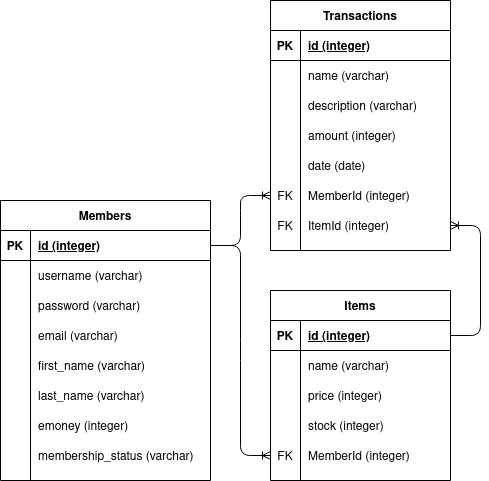

The diagram above was exported from draw.io. Its source (the exported page's mxGraphModel, read from the mxfile embedded in the PNG):
<mxGraphModel dx="796" dy="1555" grid="1" gridSize="10" guides="1" tooltips="1" connect="1" arrows="1" fold="1" page="1" pageScale="1" pageWidth="850" pageHeight="1100" math="0" shadow="0">
  <root>
    <mxCell id="0" />
    <mxCell id="1" parent="0" />
    <mxCell id="1Amsc6UxJU8JAaLkuq62-1" value="" style="edgeStyle=entityRelationEdgeStyle;fontSize=12;html=1;endArrow=ERoneToMany;" parent="1" source="1Amsc6UxJU8JAaLkuq62-29" target="1Amsc6UxJU8JAaLkuq62-25" edge="1">
      <mxGeometry width="100" height="100" relative="1" as="geometry">
        <mxPoint x="770" y="80" as="sourcePoint" />
        <mxPoint x="720" y="-10" as="targetPoint" />
      </mxGeometry>
    </mxCell>
    <mxCell id="1Amsc6UxJU8JAaLkuq62-4" value="" style="edgeStyle=entityRelationEdgeStyle;fontSize=12;html=1;endArrow=ERoneToMany;exitX=1;exitY=0.5;exitDx=0;exitDy=0;entryX=0;entryY=0.5;entryDx=0;entryDy=0;" parent="1" source="1Amsc6UxJU8JAaLkuq62-55" target="1Amsc6UxJU8JAaLkuq62-22" edge="1">
      <mxGeometry width="100" height="100" relative="1" as="geometry">
        <mxPoint x="470" y="-190" as="sourcePoint" />
        <mxPoint x="570" y="-290" as="targetPoint" />
      </mxGeometry>
    </mxCell>
    <mxCell id="1Amsc6UxJU8JAaLkuq62-5" value="" style="edgeStyle=entityRelationEdgeStyle;fontSize=12;html=1;endArrow=ERoneToMany;exitX=1;exitY=0.5;exitDx=0;exitDy=0;entryX=0;entryY=0.5;entryDx=0;entryDy=0;" parent="1" source="1Amsc6UxJU8JAaLkuq62-55" target="1Amsc6UxJU8JAaLkuq62-41" edge="1">
      <mxGeometry width="100" height="100" relative="1" as="geometry">
        <mxPoint x="470" y="-190" as="sourcePoint" />
        <mxPoint x="570" y="-290" as="targetPoint" />
      </mxGeometry>
    </mxCell>
    <mxCell id="1Amsc6UxJU8JAaLkuq62-6" value="Transactions" style="shape=table;startSize=30;container=1;collapsible=1;childLayout=tableLayout;fixedRows=1;rowLines=0;fontStyle=1;align=center;resizeLast=1;" parent="1" vertex="1">
      <mxGeometry x="350" y="-600" width="180" height="250" as="geometry" />
    </mxCell>
    <mxCell id="1Amsc6UxJU8JAaLkuq62-7" value="" style="shape=partialRectangle;collapsible=0;dropTarget=0;pointerEvents=0;fillColor=none;top=0;left=0;bottom=1;right=0;points=[[0,0.5],[1,0.5]];portConstraint=eastwest;" parent="1Amsc6UxJU8JAaLkuq62-6" vertex="1">
      <mxGeometry y="30" width="180" height="30" as="geometry" />
    </mxCell>
    <mxCell id="1Amsc6UxJU8JAaLkuq62-8" value="PK" style="shape=partialRectangle;connectable=0;fillColor=none;top=0;left=0;bottom=0;right=0;fontStyle=1;overflow=hidden;" parent="1Amsc6UxJU8JAaLkuq62-7" vertex="1">
      <mxGeometry width="30" height="30" as="geometry" />
    </mxCell>
    <mxCell id="1Amsc6UxJU8JAaLkuq62-9" value="id (integer)" style="shape=partialRectangle;connectable=0;fillColor=none;top=0;left=0;bottom=0;right=0;align=left;spacingLeft=6;fontStyle=5;overflow=hidden;" parent="1Amsc6UxJU8JAaLkuq62-7" vertex="1">
      <mxGeometry x="30" width="150" height="30" as="geometry" />
    </mxCell>
    <mxCell id="1Amsc6UxJU8JAaLkuq62-10" value="" style="shape=partialRectangle;collapsible=0;dropTarget=0;pointerEvents=0;fillColor=none;top=0;left=0;bottom=0;right=0;points=[[0,0.5],[1,0.5]];portConstraint=eastwest;" parent="1Amsc6UxJU8JAaLkuq62-6" vertex="1">
      <mxGeometry y="60" width="180" height="30" as="geometry" />
    </mxCell>
    <mxCell id="1Amsc6UxJU8JAaLkuq62-11" value="" style="shape=partialRectangle;connectable=0;fillColor=none;top=0;left=0;bottom=0;right=0;editable=1;overflow=hidden;" parent="1Amsc6UxJU8JAaLkuq62-10" vertex="1">
      <mxGeometry width="30" height="30" as="geometry" />
    </mxCell>
    <mxCell id="1Amsc6UxJU8JAaLkuq62-12" value="name (varchar)" style="shape=partialRectangle;connectable=0;fillColor=none;top=0;left=0;bottom=0;right=0;align=left;spacingLeft=6;overflow=hidden;" parent="1Amsc6UxJU8JAaLkuq62-10" vertex="1">
      <mxGeometry x="30" width="150" height="30" as="geometry" />
    </mxCell>
    <mxCell id="1Amsc6UxJU8JAaLkuq62-13" value="" style="shape=partialRectangle;collapsible=0;dropTarget=0;pointerEvents=0;fillColor=none;top=0;left=0;bottom=0;right=0;points=[[0,0.5],[1,0.5]];portConstraint=eastwest;" parent="1Amsc6UxJU8JAaLkuq62-6" vertex="1">
      <mxGeometry y="90" width="180" height="30" as="geometry" />
    </mxCell>
    <mxCell id="1Amsc6UxJU8JAaLkuq62-14" value="" style="shape=partialRectangle;connectable=0;fillColor=none;top=0;left=0;bottom=0;right=0;editable=1;overflow=hidden;" parent="1Amsc6UxJU8JAaLkuq62-13" vertex="1">
      <mxGeometry width="30" height="30" as="geometry" />
    </mxCell>
    <mxCell id="1Amsc6UxJU8JAaLkuq62-15" value="description (varchar)" style="shape=partialRectangle;connectable=0;fillColor=none;top=0;left=0;bottom=0;right=0;align=left;spacingLeft=6;overflow=hidden;" parent="1Amsc6UxJU8JAaLkuq62-13" vertex="1">
      <mxGeometry x="30" width="150" height="30" as="geometry" />
    </mxCell>
    <mxCell id="1Amsc6UxJU8JAaLkuq62-16" value="" style="shape=partialRectangle;collapsible=0;dropTarget=0;pointerEvents=0;fillColor=none;top=0;left=0;bottom=0;right=0;points=[[0,0.5],[1,0.5]];portConstraint=eastwest;" parent="1Amsc6UxJU8JAaLkuq62-6" vertex="1">
      <mxGeometry y="120" width="180" height="30" as="geometry" />
    </mxCell>
    <mxCell id="1Amsc6UxJU8JAaLkuq62-17" value="" style="shape=partialRectangle;connectable=0;fillColor=none;top=0;left=0;bottom=0;right=0;editable=1;overflow=hidden;" parent="1Amsc6UxJU8JAaLkuq62-16" vertex="1">
      <mxGeometry width="30" height="30" as="geometry" />
    </mxCell>
    <mxCell id="1Amsc6UxJU8JAaLkuq62-18" value="amount (integer)" style="shape=partialRectangle;connectable=0;fillColor=none;top=0;left=0;bottom=0;right=0;align=left;spacingLeft=6;overflow=hidden;" parent="1Amsc6UxJU8JAaLkuq62-16" vertex="1">
      <mxGeometry x="30" width="150" height="30" as="geometry" />
    </mxCell>
    <mxCell id="1Amsc6UxJU8JAaLkuq62-19" value="" style="shape=partialRectangle;collapsible=0;dropTarget=0;pointerEvents=0;fillColor=none;top=0;left=0;bottom=0;right=0;points=[[0,0.5],[1,0.5]];portConstraint=eastwest;" parent="1Amsc6UxJU8JAaLkuq62-6" vertex="1">
      <mxGeometry y="150" width="180" height="30" as="geometry" />
    </mxCell>
    <mxCell id="1Amsc6UxJU8JAaLkuq62-20" value="" style="shape=partialRectangle;connectable=0;fillColor=none;top=0;left=0;bottom=0;right=0;editable=1;overflow=hidden;" parent="1Amsc6UxJU8JAaLkuq62-19" vertex="1">
      <mxGeometry width="30" height="30" as="geometry" />
    </mxCell>
    <mxCell id="1Amsc6UxJU8JAaLkuq62-21" value="date (date)" style="shape=partialRectangle;connectable=0;fillColor=none;top=0;left=0;bottom=0;right=0;align=left;spacingLeft=6;overflow=hidden;" parent="1Amsc6UxJU8JAaLkuq62-19" vertex="1">
      <mxGeometry x="30" width="150" height="30" as="geometry" />
    </mxCell>
    <mxCell id="1Amsc6UxJU8JAaLkuq62-22" value="" style="shape=partialRectangle;collapsible=0;dropTarget=0;pointerEvents=0;fillColor=none;top=0;left=0;bottom=0;right=0;points=[[0,0.5],[1,0.5]];portConstraint=eastwest;" parent="1Amsc6UxJU8JAaLkuq62-6" vertex="1">
      <mxGeometry y="180" width="180" height="30" as="geometry" />
    </mxCell>
    <mxCell id="1Amsc6UxJU8JAaLkuq62-23" value="FK" style="shape=partialRectangle;connectable=0;fillColor=none;top=0;left=0;bottom=0;right=0;editable=1;overflow=hidden;" parent="1Amsc6UxJU8JAaLkuq62-22" vertex="1">
      <mxGeometry width="30" height="30" as="geometry" />
    </mxCell>
    <mxCell id="1Amsc6UxJU8JAaLkuq62-24" value="MemberId (integer)" style="shape=partialRectangle;connectable=0;fillColor=none;top=0;left=0;bottom=0;right=0;align=left;spacingLeft=6;overflow=hidden;" parent="1Amsc6UxJU8JAaLkuq62-22" vertex="1">
      <mxGeometry x="30" width="150" height="30" as="geometry" />
    </mxCell>
    <mxCell id="1Amsc6UxJU8JAaLkuq62-25" value="" style="shape=partialRectangle;collapsible=0;dropTarget=0;pointerEvents=0;fillColor=none;top=0;left=0;bottom=0;right=0;points=[[0,0.5],[1,0.5]];portConstraint=eastwest;" parent="1Amsc6UxJU8JAaLkuq62-6" vertex="1">
      <mxGeometry y="210" width="180" height="30" as="geometry" />
    </mxCell>
    <mxCell id="1Amsc6UxJU8JAaLkuq62-26" value="FK" style="shape=partialRectangle;connectable=0;fillColor=none;top=0;left=0;bottom=0;right=0;editable=1;overflow=hidden;" parent="1Amsc6UxJU8JAaLkuq62-25" vertex="1">
      <mxGeometry width="30" height="30" as="geometry" />
    </mxCell>
    <mxCell id="1Amsc6UxJU8JAaLkuq62-27" value="ItemId (integer)" style="shape=partialRectangle;connectable=0;fillColor=none;top=0;left=0;bottom=0;right=0;align=left;spacingLeft=6;overflow=hidden;" parent="1Amsc6UxJU8JAaLkuq62-25" vertex="1">
      <mxGeometry x="30" width="150" height="30" as="geometry" />
    </mxCell>
    <mxCell id="1Amsc6UxJU8JAaLkuq62-28" value="Items" style="shape=table;startSize=30;container=1;collapsible=1;childLayout=tableLayout;fixedRows=1;rowLines=0;fontStyle=1;align=center;resizeLast=1;" parent="1" vertex="1">
      <mxGeometry x="350" y="-310" width="180" height="190" as="geometry" />
    </mxCell>
    <mxCell id="1Amsc6UxJU8JAaLkuq62-29" value="" style="shape=partialRectangle;collapsible=0;dropTarget=0;pointerEvents=0;fillColor=none;top=0;left=0;bottom=1;right=0;points=[[0,0.5],[1,0.5]];portConstraint=eastwest;" parent="1Amsc6UxJU8JAaLkuq62-28" vertex="1">
      <mxGeometry y="30" width="180" height="30" as="geometry" />
    </mxCell>
    <mxCell id="1Amsc6UxJU8JAaLkuq62-30" value="PK" style="shape=partialRectangle;connectable=0;fillColor=none;top=0;left=0;bottom=0;right=0;fontStyle=1;overflow=hidden;" parent="1Amsc6UxJU8JAaLkuq62-29" vertex="1">
      <mxGeometry width="30" height="30" as="geometry" />
    </mxCell>
    <mxCell id="1Amsc6UxJU8JAaLkuq62-31" value="id (integer)" style="shape=partialRectangle;connectable=0;fillColor=none;top=0;left=0;bottom=0;right=0;align=left;spacingLeft=6;fontStyle=5;overflow=hidden;" parent="1Amsc6UxJU8JAaLkuq62-29" vertex="1">
      <mxGeometry x="30" width="150" height="30" as="geometry" />
    </mxCell>
    <mxCell id="1Amsc6UxJU8JAaLkuq62-32" value="" style="shape=partialRectangle;collapsible=0;dropTarget=0;pointerEvents=0;fillColor=none;top=0;left=0;bottom=0;right=0;points=[[0,0.5],[1,0.5]];portConstraint=eastwest;" parent="1Amsc6UxJU8JAaLkuq62-28" vertex="1">
      <mxGeometry y="60" width="180" height="30" as="geometry" />
    </mxCell>
    <mxCell id="1Amsc6UxJU8JAaLkuq62-33" value="" style="shape=partialRectangle;connectable=0;fillColor=none;top=0;left=0;bottom=0;right=0;editable=1;overflow=hidden;" parent="1Amsc6UxJU8JAaLkuq62-32" vertex="1">
      <mxGeometry width="30" height="30" as="geometry" />
    </mxCell>
    <mxCell id="1Amsc6UxJU8JAaLkuq62-34" value="name (varchar)" style="shape=partialRectangle;connectable=0;fillColor=none;top=0;left=0;bottom=0;right=0;align=left;spacingLeft=6;overflow=hidden;" parent="1Amsc6UxJU8JAaLkuq62-32" vertex="1">
      <mxGeometry x="30" width="150" height="30" as="geometry" />
    </mxCell>
    <mxCell id="1Amsc6UxJU8JAaLkuq62-35" value="" style="shape=partialRectangle;collapsible=0;dropTarget=0;pointerEvents=0;fillColor=none;top=0;left=0;bottom=0;right=0;points=[[0,0.5],[1,0.5]];portConstraint=eastwest;" parent="1Amsc6UxJU8JAaLkuq62-28" vertex="1">
      <mxGeometry y="90" width="180" height="30" as="geometry" />
    </mxCell>
    <mxCell id="1Amsc6UxJU8JAaLkuq62-36" value="" style="shape=partialRectangle;connectable=0;fillColor=none;top=0;left=0;bottom=0;right=0;editable=1;overflow=hidden;" parent="1Amsc6UxJU8JAaLkuq62-35" vertex="1">
      <mxGeometry width="30" height="30" as="geometry" />
    </mxCell>
    <mxCell id="1Amsc6UxJU8JAaLkuq62-37" value="price (integer)" style="shape=partialRectangle;connectable=0;fillColor=none;top=0;left=0;bottom=0;right=0;align=left;spacingLeft=6;overflow=hidden;" parent="1Amsc6UxJU8JAaLkuq62-35" vertex="1">
      <mxGeometry x="30" width="150" height="30" as="geometry" />
    </mxCell>
    <mxCell id="1Amsc6UxJU8JAaLkuq62-38" value="" style="shape=partialRectangle;collapsible=0;dropTarget=0;pointerEvents=0;fillColor=none;top=0;left=0;bottom=0;right=0;points=[[0,0.5],[1,0.5]];portConstraint=eastwest;" parent="1Amsc6UxJU8JAaLkuq62-28" vertex="1">
      <mxGeometry y="120" width="180" height="30" as="geometry" />
    </mxCell>
    <mxCell id="1Amsc6UxJU8JAaLkuq62-39" value="" style="shape=partialRectangle;connectable=0;fillColor=none;top=0;left=0;bottom=0;right=0;editable=1;overflow=hidden;" parent="1Amsc6UxJU8JAaLkuq62-38" vertex="1">
      <mxGeometry width="30" height="30" as="geometry" />
    </mxCell>
    <mxCell id="1Amsc6UxJU8JAaLkuq62-40" value="stock (integer)" style="shape=partialRectangle;connectable=0;fillColor=none;top=0;left=0;bottom=0;right=0;align=left;spacingLeft=6;overflow=hidden;" parent="1Amsc6UxJU8JAaLkuq62-38" vertex="1">
      <mxGeometry x="30" width="150" height="30" as="geometry" />
    </mxCell>
    <mxCell id="1Amsc6UxJU8JAaLkuq62-41" value="" style="shape=partialRectangle;collapsible=0;dropTarget=0;pointerEvents=0;fillColor=none;top=0;left=0;bottom=0;right=0;points=[[0,0.5],[1,0.5]];portConstraint=eastwest;" parent="1Amsc6UxJU8JAaLkuq62-28" vertex="1">
      <mxGeometry y="150" width="180" height="30" as="geometry" />
    </mxCell>
    <mxCell id="1Amsc6UxJU8JAaLkuq62-42" value="FK" style="shape=partialRectangle;connectable=0;fillColor=none;top=0;left=0;bottom=0;right=0;editable=1;overflow=hidden;" parent="1Amsc6UxJU8JAaLkuq62-41" vertex="1">
      <mxGeometry width="30" height="30" as="geometry" />
    </mxCell>
    <mxCell id="1Amsc6UxJU8JAaLkuq62-43" value="MemberId (integer)" style="shape=partialRectangle;connectable=0;fillColor=none;top=0;left=0;bottom=0;right=0;align=left;spacingLeft=6;overflow=hidden;" parent="1Amsc6UxJU8JAaLkuq62-41" vertex="1">
      <mxGeometry x="30" width="150" height="30" as="geometry" />
    </mxCell>
    <mxCell id="1Amsc6UxJU8JAaLkuq62-54" value="Members" style="shape=table;startSize=30;container=1;collapsible=1;childLayout=tableLayout;fixedRows=1;rowLines=0;fontStyle=1;align=center;resizeLast=1;" parent="1" vertex="1">
      <mxGeometry x="80" y="-400" width="210" height="280" as="geometry" />
    </mxCell>
    <mxCell id="1Amsc6UxJU8JAaLkuq62-55" value="" style="shape=partialRectangle;collapsible=0;dropTarget=0;pointerEvents=0;fillColor=none;top=0;left=0;bottom=1;right=0;points=[[0,0.5],[1,0.5]];portConstraint=eastwest;" parent="1Amsc6UxJU8JAaLkuq62-54" vertex="1">
      <mxGeometry y="30" width="210" height="30" as="geometry" />
    </mxCell>
    <mxCell id="1Amsc6UxJU8JAaLkuq62-56" value="PK" style="shape=partialRectangle;connectable=0;fillColor=none;top=0;left=0;bottom=0;right=0;fontStyle=1;overflow=hidden;" parent="1Amsc6UxJU8JAaLkuq62-55" vertex="1">
      <mxGeometry width="30" height="30" as="geometry" />
    </mxCell>
    <mxCell id="1Amsc6UxJU8JAaLkuq62-57" value="id (integer)" style="shape=partialRectangle;connectable=0;fillColor=none;top=0;left=0;bottom=0;right=0;align=left;spacingLeft=6;fontStyle=5;overflow=hidden;" parent="1Amsc6UxJU8JAaLkuq62-55" vertex="1">
      <mxGeometry x="30" width="180" height="30" as="geometry" />
    </mxCell>
    <mxCell id="1Amsc6UxJU8JAaLkuq62-58" value="" style="shape=partialRectangle;collapsible=0;dropTarget=0;pointerEvents=0;fillColor=none;top=0;left=0;bottom=0;right=0;points=[[0,0.5],[1,0.5]];portConstraint=eastwest;" parent="1Amsc6UxJU8JAaLkuq62-54" vertex="1">
      <mxGeometry y="60" width="210" height="30" as="geometry" />
    </mxCell>
    <mxCell id="1Amsc6UxJU8JAaLkuq62-59" value="" style="shape=partialRectangle;connectable=0;fillColor=none;top=0;left=0;bottom=0;right=0;editable=1;overflow=hidden;" parent="1Amsc6UxJU8JAaLkuq62-58" vertex="1">
      <mxGeometry width="30" height="30" as="geometry" />
    </mxCell>
    <mxCell id="1Amsc6UxJU8JAaLkuq62-60" value="username (varchar)" style="shape=partialRectangle;connectable=0;fillColor=none;top=0;left=0;bottom=0;right=0;align=left;spacingLeft=6;overflow=hidden;" parent="1Amsc6UxJU8JAaLkuq62-58" vertex="1">
      <mxGeometry x="30" width="180" height="30" as="geometry" />
    </mxCell>
    <mxCell id="1Amsc6UxJU8JAaLkuq62-61" value="" style="shape=partialRectangle;collapsible=0;dropTarget=0;pointerEvents=0;fillColor=none;top=0;left=0;bottom=0;right=0;points=[[0,0.5],[1,0.5]];portConstraint=eastwest;" parent="1Amsc6UxJU8JAaLkuq62-54" vertex="1">
      <mxGeometry y="90" width="210" height="30" as="geometry" />
    </mxCell>
    <mxCell id="1Amsc6UxJU8JAaLkuq62-62" value="" style="shape=partialRectangle;connectable=0;fillColor=none;top=0;left=0;bottom=0;right=0;editable=1;overflow=hidden;" parent="1Amsc6UxJU8JAaLkuq62-61" vertex="1">
      <mxGeometry width="30" height="30" as="geometry" />
    </mxCell>
    <mxCell id="1Amsc6UxJU8JAaLkuq62-63" value="password (varchar)" style="shape=partialRectangle;connectable=0;fillColor=none;top=0;left=0;bottom=0;right=0;align=left;spacingLeft=6;overflow=hidden;" parent="1Amsc6UxJU8JAaLkuq62-61" vertex="1">
      <mxGeometry x="30" width="180" height="30" as="geometry" />
    </mxCell>
    <mxCell id="1Amsc6UxJU8JAaLkuq62-64" value="" style="shape=partialRectangle;collapsible=0;dropTarget=0;pointerEvents=0;fillColor=none;top=0;left=0;bottom=0;right=0;points=[[0,0.5],[1,0.5]];portConstraint=eastwest;" parent="1Amsc6UxJU8JAaLkuq62-54" vertex="1">
      <mxGeometry y="120" width="210" height="30" as="geometry" />
    </mxCell>
    <mxCell id="1Amsc6UxJU8JAaLkuq62-65" value="" style="shape=partialRectangle;connectable=0;fillColor=none;top=0;left=0;bottom=0;right=0;editable=1;overflow=hidden;" parent="1Amsc6UxJU8JAaLkuq62-64" vertex="1">
      <mxGeometry width="30" height="30" as="geometry" />
    </mxCell>
    <mxCell id="1Amsc6UxJU8JAaLkuq62-66" value="email (varchar)" style="shape=partialRectangle;connectable=0;fillColor=none;top=0;left=0;bottom=0;right=0;align=left;spacingLeft=6;overflow=hidden;" parent="1Amsc6UxJU8JAaLkuq62-64" vertex="1">
      <mxGeometry x="30" width="180" height="30" as="geometry" />
    </mxCell>
    <mxCell id="1Amsc6UxJU8JAaLkuq62-67" value="" style="shape=partialRectangle;collapsible=0;dropTarget=0;pointerEvents=0;fillColor=none;top=0;left=0;bottom=0;right=0;points=[[0,0.5],[1,0.5]];portConstraint=eastwest;" parent="1Amsc6UxJU8JAaLkuq62-54" vertex="1">
      <mxGeometry y="150" width="210" height="30" as="geometry" />
    </mxCell>
    <mxCell id="1Amsc6UxJU8JAaLkuq62-68" value="" style="shape=partialRectangle;connectable=0;fillColor=none;top=0;left=0;bottom=0;right=0;editable=1;overflow=hidden;" parent="1Amsc6UxJU8JAaLkuq62-67" vertex="1">
      <mxGeometry width="30" height="30" as="geometry" />
    </mxCell>
    <mxCell id="1Amsc6UxJU8JAaLkuq62-69" value="first_name (varchar)" style="shape=partialRectangle;connectable=0;fillColor=none;top=0;left=0;bottom=0;right=0;align=left;spacingLeft=6;overflow=hidden;" parent="1Amsc6UxJU8JAaLkuq62-67" vertex="1">
      <mxGeometry x="30" width="180" height="30" as="geometry" />
    </mxCell>
    <mxCell id="1Amsc6UxJU8JAaLkuq62-70" value="" style="shape=partialRectangle;collapsible=0;dropTarget=0;pointerEvents=0;fillColor=none;top=0;left=0;bottom=0;right=0;points=[[0,0.5],[1,0.5]];portConstraint=eastwest;" parent="1Amsc6UxJU8JAaLkuq62-54" vertex="1">
      <mxGeometry y="180" width="210" height="30" as="geometry" />
    </mxCell>
    <mxCell id="1Amsc6UxJU8JAaLkuq62-71" value="" style="shape=partialRectangle;connectable=0;fillColor=none;top=0;left=0;bottom=0;right=0;editable=1;overflow=hidden;" parent="1Amsc6UxJU8JAaLkuq62-70" vertex="1">
      <mxGeometry width="30" height="30" as="geometry" />
    </mxCell>
    <mxCell id="1Amsc6UxJU8JAaLkuq62-72" value="last_name (varchar)" style="shape=partialRectangle;connectable=0;fillColor=none;top=0;left=0;bottom=0;right=0;align=left;spacingLeft=6;overflow=hidden;" parent="1Amsc6UxJU8JAaLkuq62-70" vertex="1">
      <mxGeometry x="30" width="180" height="30" as="geometry" />
    </mxCell>
    <mxCell id="1Amsc6UxJU8JAaLkuq62-73" value="" style="shape=partialRectangle;collapsible=0;dropTarget=0;pointerEvents=0;fillColor=none;top=0;left=0;bottom=0;right=0;points=[[0,0.5],[1,0.5]];portConstraint=eastwest;" parent="1Amsc6UxJU8JAaLkuq62-54" vertex="1">
      <mxGeometry y="210" width="210" height="30" as="geometry" />
    </mxCell>
    <mxCell id="1Amsc6UxJU8JAaLkuq62-74" value="" style="shape=partialRectangle;connectable=0;fillColor=none;top=0;left=0;bottom=0;right=0;editable=1;overflow=hidden;" parent="1Amsc6UxJU8JAaLkuq62-73" vertex="1">
      <mxGeometry width="30" height="30" as="geometry" />
    </mxCell>
    <mxCell id="1Amsc6UxJU8JAaLkuq62-75" value="emoney (integer)" style="shape=partialRectangle;connectable=0;fillColor=none;top=0;left=0;bottom=0;right=0;align=left;spacingLeft=6;overflow=hidden;" parent="1Amsc6UxJU8JAaLkuq62-73" vertex="1">
      <mxGeometry x="30" width="180" height="30" as="geometry" />
    </mxCell>
    <mxCell id="NrkoxqL5FCjXIrLhM1yd-1" value="" style="shape=partialRectangle;collapsible=0;dropTarget=0;pointerEvents=0;fillColor=none;top=0;left=0;bottom=0;right=0;points=[[0,0.5],[1,0.5]];portConstraint=eastwest;" parent="1Amsc6UxJU8JAaLkuq62-54" vertex="1">
      <mxGeometry y="240" width="210" height="30" as="geometry" />
    </mxCell>
    <mxCell id="NrkoxqL5FCjXIrLhM1yd-2" value="" style="shape=partialRectangle;connectable=0;fillColor=none;top=0;left=0;bottom=0;right=0;editable=1;overflow=hidden;" parent="NrkoxqL5FCjXIrLhM1yd-1" vertex="1">
      <mxGeometry width="30" height="30" as="geometry" />
    </mxCell>
    <mxCell id="NrkoxqL5FCjXIrLhM1yd-3" value="membership_status (varchar)" style="shape=partialRectangle;connectable=0;fillColor=none;top=0;left=0;bottom=0;right=0;align=left;spacingLeft=6;overflow=hidden;" parent="NrkoxqL5FCjXIrLhM1yd-1" vertex="1">
      <mxGeometry x="30" width="180" height="30" as="geometry" />
    </mxCell>
  </root>
</mxGraphModel>